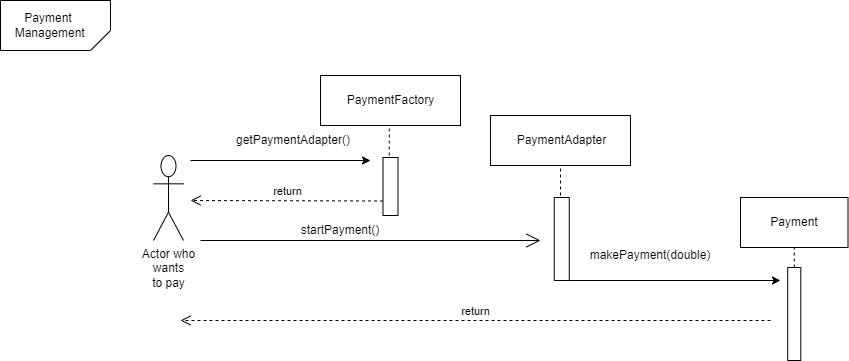

The diagram above was exported from draw.io. Its source (the exported page's mxGraphModel, read from the mxfile embedded in the PNG):
<mxGraphModel dx="1516" dy="303" grid="1" gridSize="10" guides="1" tooltips="1" connect="1" arrows="1" fold="1" page="1" pageScale="1" pageWidth="827" pageHeight="1169" math="0" shadow="0">
  <root>
    <mxCell id="0" />
    <mxCell id="1" parent="0" />
    <mxCell id="mRTSdzJq_l-BiktXpDzb-2" value="" style="verticalLabelPosition=bottom;verticalAlign=top;html=1;shape=card;whiteSpace=wrap;size=20;arcSize=12;direction=west;" vertex="1" parent="1">
      <mxGeometry x="-290" width="110" height="50" as="geometry" />
    </mxCell>
    <mxCell id="mRTSdzJq_l-BiktXpDzb-3" value="&lt;div&gt;Payment&lt;/div&gt;&amp;nbsp;Management" style="text;html=1;strokeColor=none;fillColor=none;align=center;verticalAlign=middle;whiteSpace=wrap;rounded=0;" vertex="1" parent="1">
      <mxGeometry x="-272.5" y="10" width="60" height="30" as="geometry" />
    </mxCell>
    <mxCell id="mRTSdzJq_l-BiktXpDzb-4" value="" style="rounded=0;whiteSpace=wrap;html=1;" vertex="1" parent="1">
      <mxGeometry x="200" y="115" width="140" height="50" as="geometry" />
    </mxCell>
    <mxCell id="mRTSdzJq_l-BiktXpDzb-5" value="PaymentAdapter" style="text;html=1;strokeColor=none;fillColor=none;align=center;verticalAlign=middle;whiteSpace=wrap;rounded=0;" vertex="1" parent="1">
      <mxGeometry x="230" y="125" width="82.5" height="30" as="geometry" />
    </mxCell>
    <mxCell id="mRTSdzJq_l-BiktXpDzb-6" value="" style="endArrow=none;dashed=1;html=1;rounded=0;entryX=0.5;entryY=1;entryDx=0;entryDy=0;exitX=0.5;exitY=0;exitDx=0;exitDy=0;" edge="1" parent="1" target="mRTSdzJq_l-BiktXpDzb-4">
      <mxGeometry width="50" height="50" relative="1" as="geometry">
        <mxPoint x="270" y="195" as="sourcePoint" />
        <mxPoint x="362.5" y="205" as="targetPoint" />
      </mxGeometry>
    </mxCell>
    <mxCell id="mRTSdzJq_l-BiktXpDzb-9" value="" style="swimlane;startSize=0;" vertex="1" parent="1">
      <mxGeometry x="263.75" y="197" width="15" height="83" as="geometry" />
    </mxCell>
    <mxCell id="mRTSdzJq_l-BiktXpDzb-11" value="" style="endArrow=none;dashed=1;html=1;rounded=0;exitX=0.5;exitY=0;exitDx=0;exitDy=0;entryX=0.5;entryY=1;entryDx=0;entryDy=0;" edge="1" parent="1" source="mRTSdzJq_l-BiktXpDzb-13" target="mRTSdzJq_l-BiktXpDzb-14">
      <mxGeometry width="50" height="50" relative="1" as="geometry">
        <mxPoint x="840.315" y="357" as="sourcePoint" />
        <mxPoint x="840.19" y="287" as="targetPoint" />
      </mxGeometry>
    </mxCell>
    <mxCell id="mRTSdzJq_l-BiktXpDzb-13" value="" style="swimlane;startSize=0;" vertex="1" parent="1">
      <mxGeometry x="497.19" y="267" width="13.12" height="93" as="geometry" />
    </mxCell>
    <mxCell id="mRTSdzJq_l-BiktXpDzb-14" value="Payment" style="rounded=0;whiteSpace=wrap;html=1;" vertex="1" parent="1">
      <mxGeometry x="450" y="197" width="107.5" height="50" as="geometry" />
    </mxCell>
    <mxCell id="mRTSdzJq_l-BiktXpDzb-15" value="" style="endArrow=classic;html=1;rounded=0;exitX=1;exitY=1;exitDx=0;exitDy=0;" edge="1" parent="1" source="mRTSdzJq_l-BiktXpDzb-9">
      <mxGeometry width="50" height="50" relative="1" as="geometry">
        <mxPoint x="345" y="455" as="sourcePoint" />
        <mxPoint x="490" y="280" as="targetPoint" />
        <Array as="points" />
      </mxGeometry>
    </mxCell>
    <mxCell id="mRTSdzJq_l-BiktXpDzb-18" value="" style="endArrow=classic;html=1;rounded=0;" edge="1" parent="1">
      <mxGeometry width="50" height="50" relative="1" as="geometry">
        <mxPoint x="-100" y="160" as="sourcePoint" />
        <mxPoint x="80" y="160" as="targetPoint" />
      </mxGeometry>
    </mxCell>
    <mxCell id="mRTSdzJq_l-BiktXpDzb-19" value="getPaymentAdapter()" style="text;html=1;strokeColor=none;fillColor=none;align=center;verticalAlign=middle;whiteSpace=wrap;rounded=0;" vertex="1" parent="1">
      <mxGeometry x="-50" y="125" width="106.25" height="30" as="geometry" />
    </mxCell>
    <mxCell id="mRTSdzJq_l-BiktXpDzb-20" value="makePayment(double)" style="text;html=1;align=center;verticalAlign=middle;whiteSpace=wrap;rounded=0;" vertex="1" parent="1">
      <mxGeometry x="330" y="240" width="60" height="30" as="geometry" />
    </mxCell>
    <mxCell id="mRTSdzJq_l-BiktXpDzb-22" value="return" style="html=1;verticalAlign=bottom;endArrow=open;dashed=1;endSize=8;curved=0;rounded=0;exitX=0;exitY=0.75;exitDx=0;exitDy=0;" edge="1" parent="1" source="mRTSdzJq_l-BiktXpDzb-27">
      <mxGeometry relative="1" as="geometry">
        <mxPoint x="145" y="282" as="sourcePoint" />
        <mxPoint x="-100" y="200" as="targetPoint" />
      </mxGeometry>
    </mxCell>
    <mxCell id="mRTSdzJq_l-BiktXpDzb-24" value="" style="rounded=0;whiteSpace=wrap;html=1;" vertex="1" parent="1">
      <mxGeometry x="30" y="75" width="140" height="50" as="geometry" />
    </mxCell>
    <mxCell id="mRTSdzJq_l-BiktXpDzb-25" value="PaymentFactory" style="text;html=1;strokeColor=none;fillColor=none;align=center;verticalAlign=middle;whiteSpace=wrap;rounded=0;" vertex="1" parent="1">
      <mxGeometry x="58.75" y="85" width="82.5" height="30" as="geometry" />
    </mxCell>
    <mxCell id="mRTSdzJq_l-BiktXpDzb-26" value="" style="endArrow=none;dashed=1;html=1;rounded=0;entryX=0.5;entryY=1;entryDx=0;entryDy=0;exitX=0.5;exitY=0;exitDx=0;exitDy=0;" edge="1" parent="1">
      <mxGeometry width="50" height="50" relative="1" as="geometry">
        <mxPoint x="98.75" y="155" as="sourcePoint" />
        <mxPoint x="98.75" y="124.99999999999989" as="targetPoint" />
      </mxGeometry>
    </mxCell>
    <mxCell id="mRTSdzJq_l-BiktXpDzb-27" value="" style="swimlane;startSize=0;" vertex="1" parent="1">
      <mxGeometry x="92.5" y="157" width="15" height="58" as="geometry" />
    </mxCell>
    <mxCell id="mRTSdzJq_l-BiktXpDzb-28" value="" style="endArrow=open;endFill=1;endSize=12;html=1;rounded=0;" edge="1" parent="1">
      <mxGeometry width="160" relative="1" as="geometry">
        <mxPoint x="-90" y="240" as="sourcePoint" />
        <mxPoint x="250" y="240" as="targetPoint" />
      </mxGeometry>
    </mxCell>
    <mxCell id="mRTSdzJq_l-BiktXpDzb-29" value="startPayment()" style="text;html=1;align=center;verticalAlign=middle;whiteSpace=wrap;rounded=0;" vertex="1" parent="1">
      <mxGeometry x="20" y="215" width="60" height="30" as="geometry" />
    </mxCell>
    <mxCell id="mRTSdzJq_l-BiktXpDzb-31" value="return" style="html=1;verticalAlign=bottom;endArrow=open;dashed=1;endSize=8;curved=0;rounded=0;" edge="1" parent="1">
      <mxGeometry relative="1" as="geometry">
        <mxPoint x="480" y="320" as="sourcePoint" />
        <mxPoint x="-110" y="320" as="targetPoint" />
      </mxGeometry>
    </mxCell>
    <mxCell id="mRTSdzJq_l-BiktXpDzb-33" value="Actor who&lt;div&gt;wants&lt;/div&gt;&lt;div&gt;to pay&lt;/div&gt;" style="shape=umlActor;verticalLabelPosition=bottom;verticalAlign=top;html=1;outlineConnect=0;" vertex="1" parent="1">
      <mxGeometry x="-137" y="155" width="30" height="85" as="geometry" />
    </mxCell>
  </root>
</mxGraphModel>